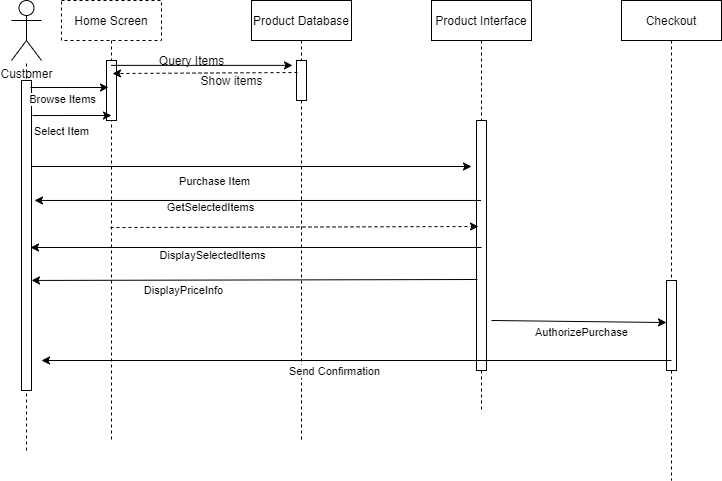

The diagram above was exported from draw.io. Its source (the exported page's mxGraphModel, read from the mxfile embedded in the PNG):
<mxGraphModel dx="896" dy="431" grid="1" gridSize="10" guides="1" tooltips="1" connect="1" arrows="1" fold="1" page="1" pageScale="1" pageWidth="850" pageHeight="1100" math="0" shadow="0">
  <root>
    <mxCell id="0" />
    <mxCell id="1" parent="0" />
    <mxCell id="3nuBFxr9cyL0pnOWT2aG-1" value="Home Screen" style="shape=umlLifeline;perimeter=lifelinePerimeter;container=1;collapsible=0;recursiveResize=0;rounded=0;shadow=0;strokeWidth=1;dashed=1;" parent="1" vertex="1">
      <mxGeometry x="110" y="80" width="100" height="440" as="geometry" />
    </mxCell>
    <mxCell id="3nuBFxr9cyL0pnOWT2aG-2" value="" style="points=[];perimeter=orthogonalPerimeter;rounded=0;shadow=0;strokeWidth=1;" parent="3nuBFxr9cyL0pnOWT2aG-1" vertex="1">
      <mxGeometry x="45" y="60" width="10" height="60" as="geometry" />
    </mxCell>
    <mxCell id="3nuBFxr9cyL0pnOWT2aG-5" value="Product Database" style="shape=umlLifeline;perimeter=lifelinePerimeter;container=1;collapsible=0;recursiveResize=0;rounded=0;shadow=0;strokeWidth=1;" parent="1" vertex="1">
      <mxGeometry x="300" y="80" width="100" height="440" as="geometry" />
    </mxCell>
    <mxCell id="3nuBFxr9cyL0pnOWT2aG-6" value="" style="points=[];perimeter=orthogonalPerimeter;rounded=0;shadow=0;strokeWidth=1;" parent="3nuBFxr9cyL0pnOWT2aG-5" vertex="1">
      <mxGeometry x="45" y="60" width="10" height="40" as="geometry" />
    </mxCell>
    <mxCell id="y9dh6h-zsKpbXScZWu3R-3" value="Customer" style="shape=umlActor;verticalLabelPosition=bottom;verticalAlign=top;html=1;outlineConnect=0;" parent="1" vertex="1">
      <mxGeometry x="60" y="80" width="30" height="60" as="geometry" />
    </mxCell>
    <mxCell id="y9dh6h-zsKpbXScZWu3R-5" value="Product Interface" style="shape=umlLifeline;perimeter=lifelinePerimeter;container=1;collapsible=0;recursiveResize=0;rounded=0;shadow=0;strokeWidth=1;" parent="1" vertex="1">
      <mxGeometry x="480" y="80" width="100" height="410" as="geometry" />
    </mxCell>
    <mxCell id="y9dh6h-zsKpbXScZWu3R-6" value="" style="points=[];perimeter=orthogonalPerimeter;rounded=0;shadow=0;strokeWidth=1;" parent="y9dh6h-zsKpbXScZWu3R-5" vertex="1">
      <mxGeometry x="45" y="120" width="10" height="250" as="geometry" />
    </mxCell>
    <mxCell id="y9dh6h-zsKpbXScZWu3R-7" value="Checkout" style="shape=umlLifeline;perimeter=lifelinePerimeter;container=1;collapsible=0;recursiveResize=0;rounded=0;shadow=0;strokeWidth=1;" parent="1" vertex="1">
      <mxGeometry x="670" y="80" width="100" height="480" as="geometry" />
    </mxCell>
    <mxCell id="y9dh6h-zsKpbXScZWu3R-8" value="" style="points=[];perimeter=orthogonalPerimeter;rounded=0;shadow=0;strokeWidth=1;" parent="y9dh6h-zsKpbXScZWu3R-7" vertex="1">
      <mxGeometry x="45" y="280" width="10" height="90" as="geometry" />
    </mxCell>
    <mxCell id="y9dh6h-zsKpbXScZWu3R-9" value="" style="endArrow=none;dashed=1;html=1;" parent="1" target="y9dh6h-zsKpbXScZWu3R-3" edge="1">
      <mxGeometry width="50" height="50" relative="1" as="geometry">
        <mxPoint x="75" y="530" as="sourcePoint" />
        <mxPoint x="60" y="300" as="targetPoint" />
      </mxGeometry>
    </mxCell>
    <mxCell id="y9dh6h-zsKpbXScZWu3R-13" value="" style="points=[];perimeter=orthogonalPerimeter;rounded=0;shadow=0;strokeWidth=1;" parent="1" vertex="1">
      <mxGeometry x="70" y="160" width="10" height="310" as="geometry" />
    </mxCell>
    <mxCell id="y9dh6h-zsKpbXScZWu3R-15" value="" style="endArrow=classic;html=1;" parent="1" edge="1">
      <mxGeometry width="50" height="50" relative="1" as="geometry">
        <mxPoint x="79" y="167" as="sourcePoint" />
        <mxPoint x="157" y="167" as="targetPoint" />
      </mxGeometry>
    </mxCell>
    <mxCell id="y9dh6h-zsKpbXScZWu3R-16" value="Browse Items" style="edgeLabel;html=1;align=center;verticalAlign=middle;resizable=0;points=[];" parent="y9dh6h-zsKpbXScZWu3R-15" vertex="1" connectable="0">
      <mxGeometry x="-0.4471" relative="1" as="geometry">
        <mxPoint x="9" y="11" as="offset" />
      </mxGeometry>
    </mxCell>
    <mxCell id="y9dh6h-zsKpbXScZWu3R-17" value="" style="endArrow=classic;html=1;exitX=1.1;exitY=0.113;exitDx=0;exitDy=0;exitPerimeter=0;entryX=0.5;entryY=0.917;entryDx=0;entryDy=0;entryPerimeter=0;" parent="1" source="y9dh6h-zsKpbXScZWu3R-13" target="3nuBFxr9cyL0pnOWT2aG-2" edge="1">
      <mxGeometry width="50" height="50" relative="1" as="geometry">
        <mxPoint x="100" y="240" as="sourcePoint" />
        <mxPoint x="150" y="190" as="targetPoint" />
      </mxGeometry>
    </mxCell>
    <mxCell id="y9dh6h-zsKpbXScZWu3R-18" value="Select Item" style="edgeLabel;html=1;align=center;verticalAlign=middle;resizable=0;points=[];" parent="y9dh6h-zsKpbXScZWu3R-17" vertex="1" connectable="0">
      <mxGeometry x="-0.6202" y="2" relative="1" as="geometry">
        <mxPoint x="14" y="17" as="offset" />
      </mxGeometry>
    </mxCell>
    <mxCell id="y9dh6h-zsKpbXScZWu3R-19" value="" style="endArrow=classic;html=1;entryX=-0.4;entryY=0.122;entryDx=0;entryDy=0;entryPerimeter=0;" parent="1" source="3nuBFxr9cyL0pnOWT2aG-1" target="3nuBFxr9cyL0pnOWT2aG-6" edge="1">
      <mxGeometry width="50" height="50" relative="1" as="geometry">
        <mxPoint x="240" y="210" as="sourcePoint" />
        <mxPoint x="290" y="160" as="targetPoint" />
      </mxGeometry>
    </mxCell>
    <mxCell id="y9dh6h-zsKpbXScZWu3R-21" value="Query Items" style="text;html=1;align=center;verticalAlign=middle;resizable=0;points=[];autosize=1;strokeColor=none;" parent="1" vertex="1">
      <mxGeometry x="200" y="130" width="80" height="20" as="geometry" />
    </mxCell>
    <mxCell id="y9dh6h-zsKpbXScZWu3R-23" value="" style="endArrow=classic;html=1;" parent="1" edge="1">
      <mxGeometry width="50" height="50" relative="1" as="geometry">
        <mxPoint x="80" y="246" as="sourcePoint" />
        <mxPoint x="520" y="246" as="targetPoint" />
      </mxGeometry>
    </mxCell>
    <mxCell id="y9dh6h-zsKpbXScZWu3R-24" value="Purchase Item" style="edgeLabel;html=1;align=center;verticalAlign=middle;resizable=0;points=[];" parent="y9dh6h-zsKpbXScZWu3R-23" vertex="1" connectable="0">
      <mxGeometry x="-0.5487" y="-5" relative="1" as="geometry">
        <mxPoint x="83" y="9" as="offset" />
      </mxGeometry>
    </mxCell>
    <mxCell id="y9dh6h-zsKpbXScZWu3R-25" value="" style="endArrow=classic;html=1;entryX=1.3;entryY=0.387;entryDx=0;entryDy=0;entryPerimeter=0;" parent="1" source="y9dh6h-zsKpbXScZWu3R-5" target="y9dh6h-zsKpbXScZWu3R-13" edge="1">
      <mxGeometry width="50" height="50" relative="1" as="geometry">
        <mxPoint x="510" y="278" as="sourcePoint" />
        <mxPoint x="90" y="278" as="targetPoint" />
      </mxGeometry>
    </mxCell>
    <mxCell id="y9dh6h-zsKpbXScZWu3R-26" value="GetSelectedItems" style="edgeLabel;html=1;align=center;verticalAlign=middle;resizable=0;points=[];" parent="y9dh6h-zsKpbXScZWu3R-25" vertex="1" connectable="0">
      <mxGeometry x="0.2156" y="5" relative="1" as="geometry">
        <mxPoint y="2" as="offset" />
      </mxGeometry>
    </mxCell>
    <mxCell id="y9dh6h-zsKpbXScZWu3R-28" value="" style="endArrow=classic;html=1;exitX=0.5;exitY=0.508;exitDx=0;exitDy=0;exitPerimeter=0;" parent="1" edge="1" source="y9dh6h-zsKpbXScZWu3R-6">
      <mxGeometry width="50" height="50" relative="1" as="geometry">
        <mxPoint x="520" y="327" as="sourcePoint" />
        <mxPoint x="79" y="327" as="targetPoint" />
      </mxGeometry>
    </mxCell>
    <mxCell id="y9dh6h-zsKpbXScZWu3R-29" value="DisplaySelectedItems" style="edgeLabel;html=1;align=center;verticalAlign=middle;resizable=0;points=[];" parent="y9dh6h-zsKpbXScZWu3R-28" vertex="1" connectable="0">
      <mxGeometry x="0.1408" y="2" relative="1" as="geometry">
        <mxPoint x="-13" y="5" as="offset" />
      </mxGeometry>
    </mxCell>
    <mxCell id="y9dh6h-zsKpbXScZWu3R-30" value="" style="endArrow=classic;html=1;entryX=1;entryY=0.645;entryDx=0;entryDy=0;entryPerimeter=0;exitX=0.1;exitY=0.636;exitDx=0;exitDy=0;exitPerimeter=0;" parent="1" source="y9dh6h-zsKpbXScZWu3R-6" target="y9dh6h-zsKpbXScZWu3R-13" edge="1">
      <mxGeometry width="50" height="50" relative="1" as="geometry">
        <mxPoint x="520" y="360" as="sourcePoint" />
        <mxPoint x="100" y="360" as="targetPoint" />
      </mxGeometry>
    </mxCell>
    <mxCell id="y9dh6h-zsKpbXScZWu3R-31" value="DisplayPriceInfo" style="edgeLabel;html=1;align=center;verticalAlign=middle;resizable=0;points=[];" parent="y9dh6h-zsKpbXScZWu3R-30" vertex="1" connectable="0">
      <mxGeometry x="0.322" relative="1" as="geometry">
        <mxPoint y="10" as="offset" />
      </mxGeometry>
    </mxCell>
    <mxCell id="y9dh6h-zsKpbXScZWu3R-32" value="" style="endArrow=classic;html=1;entryX=0;entryY=0.467;entryDx=0;entryDy=0;entryPerimeter=0;" parent="1" target="y9dh6h-zsKpbXScZWu3R-8" edge="1">
      <mxGeometry width="50" height="50" relative="1" as="geometry">
        <mxPoint x="540" y="400" as="sourcePoint" />
        <mxPoint x="700" y="400" as="targetPoint" />
      </mxGeometry>
    </mxCell>
    <mxCell id="y9dh6h-zsKpbXScZWu3R-33" value="AuthorizePurchase" style="edgeLabel;html=1;align=center;verticalAlign=middle;resizable=0;points=[];" parent="y9dh6h-zsKpbXScZWu3R-32" vertex="1" connectable="0">
      <mxGeometry x="0.35" y="-1" relative="1" as="geometry">
        <mxPoint x="-28" y="9" as="offset" />
      </mxGeometry>
    </mxCell>
    <mxCell id="y9dh6h-zsKpbXScZWu3R-34" value="" style="endArrow=classic;html=1;exitX=0.5;exitY=0.889;exitDx=0;exitDy=0;exitPerimeter=0;" parent="1" source="y9dh6h-zsKpbXScZWu3R-8" edge="1">
      <mxGeometry width="50" height="50" relative="1" as="geometry">
        <mxPoint x="660" y="440" as="sourcePoint" />
        <mxPoint x="90" y="440" as="targetPoint" />
      </mxGeometry>
    </mxCell>
    <mxCell id="y9dh6h-zsKpbXScZWu3R-35" value="Send Confirmation" style="edgeLabel;html=1;align=center;verticalAlign=middle;resizable=0;points=[];" parent="y9dh6h-zsKpbXScZWu3R-34" vertex="1" connectable="0">
      <mxGeometry x="0.0698" y="1" relative="1" as="geometry">
        <mxPoint y="9" as="offset" />
      </mxGeometry>
    </mxCell>
    <mxCell id="y9dh6h-zsKpbXScZWu3R-27" value="" style="endArrow=classic;html=1;exitX=0.49;exitY=0.516;exitDx=0;exitDy=0;exitPerimeter=0;dashed=1;entryX=0.2;entryY=0.424;entryDx=0;entryDy=0;entryPerimeter=0;" parent="1" source="3nuBFxr9cyL0pnOWT2aG-1" edge="1" target="y9dh6h-zsKpbXScZWu3R-6">
      <mxGeometry width="50" height="50" relative="1" as="geometry">
        <mxPoint x="180" y="350" as="sourcePoint" />
        <mxPoint x="520" y="308" as="targetPoint" />
      </mxGeometry>
    </mxCell>
    <mxCell id="5dUsizP_Eaw06s-Ds7Uv-1" value="" style="endArrow=classic;html=1;entryX=0.51;entryY=0.166;entryDx=0;entryDy=0;entryPerimeter=0;exitX=0.1;exitY=0.3;exitDx=0;exitDy=0;exitPerimeter=0;dashed=1;" edge="1" parent="1" source="3nuBFxr9cyL0pnOWT2aG-6" target="3nuBFxr9cyL0pnOWT2aG-1">
      <mxGeometry width="50" height="50" relative="1" as="geometry">
        <mxPoint x="260" y="180" as="sourcePoint" />
        <mxPoint x="351" y="154.88" as="targetPoint" />
      </mxGeometry>
    </mxCell>
    <mxCell id="5dUsizP_Eaw06s-Ds7Uv-2" value="Show items" style="text;html=1;align=center;verticalAlign=middle;resizable=0;points=[];autosize=1;strokeColor=none;" vertex="1" parent="1">
      <mxGeometry x="240" y="150" width="80" height="20" as="geometry" />
    </mxCell>
  </root>
</mxGraphModel>